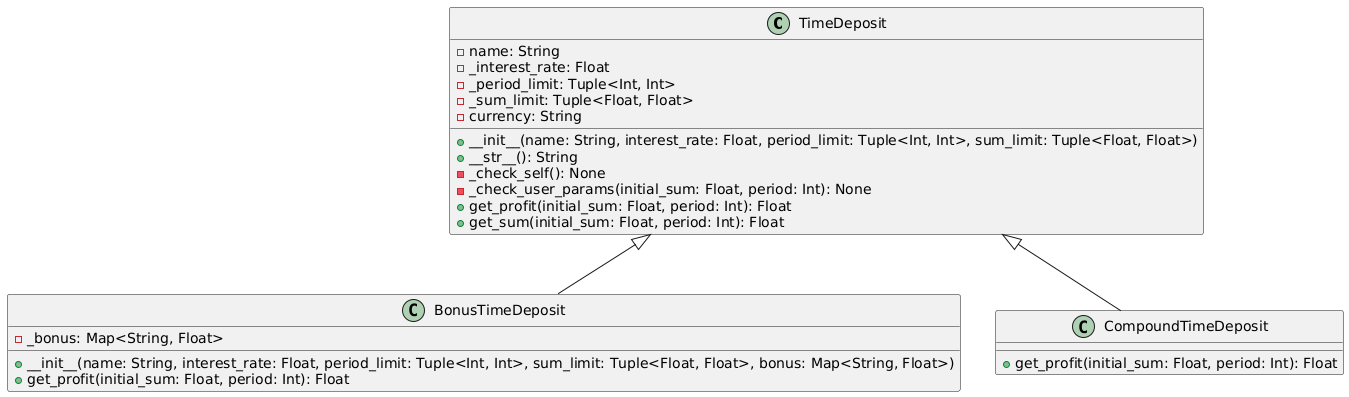

The diagram above was rendered by PlantUML. Its source (embedded in the PNG):
@startuml
class TimeDeposit {
    - name: String
    - _interest_rate: Float
    - _period_limit: Tuple<Int, Int>
    - _sum_limit: Tuple<Float, Float>
    - currency: String
    + __init__(name: String, interest_rate: Float, period_limit: Tuple<Int, Int>, sum_limit: Tuple<Float, Float>)
    + __str__(): String
    - _check_self(): None
    - _check_user_params(initial_sum: Float, period: Int): None
    + get_profit(initial_sum: Float, period: Int): Float
    + get_sum(initial_sum: Float, period: Int): Float
}

class BonusTimeDeposit {
    - _bonus: Map<String, Float>
    + __init__(name: String, interest_rate: Float, period_limit: Tuple<Int, Int>, sum_limit: Tuple<Float, Float>, bonus: Map<String, Float>)
    + get_profit(initial_sum: Float, period: Int): Float
}

class CompoundTimeDeposit {
    + get_profit(initial_sum: Float, period: Int): Float
}

TimeDeposit <|-- BonusTimeDeposit
TimeDeposit <|-- CompoundTimeDeposit
@enduml